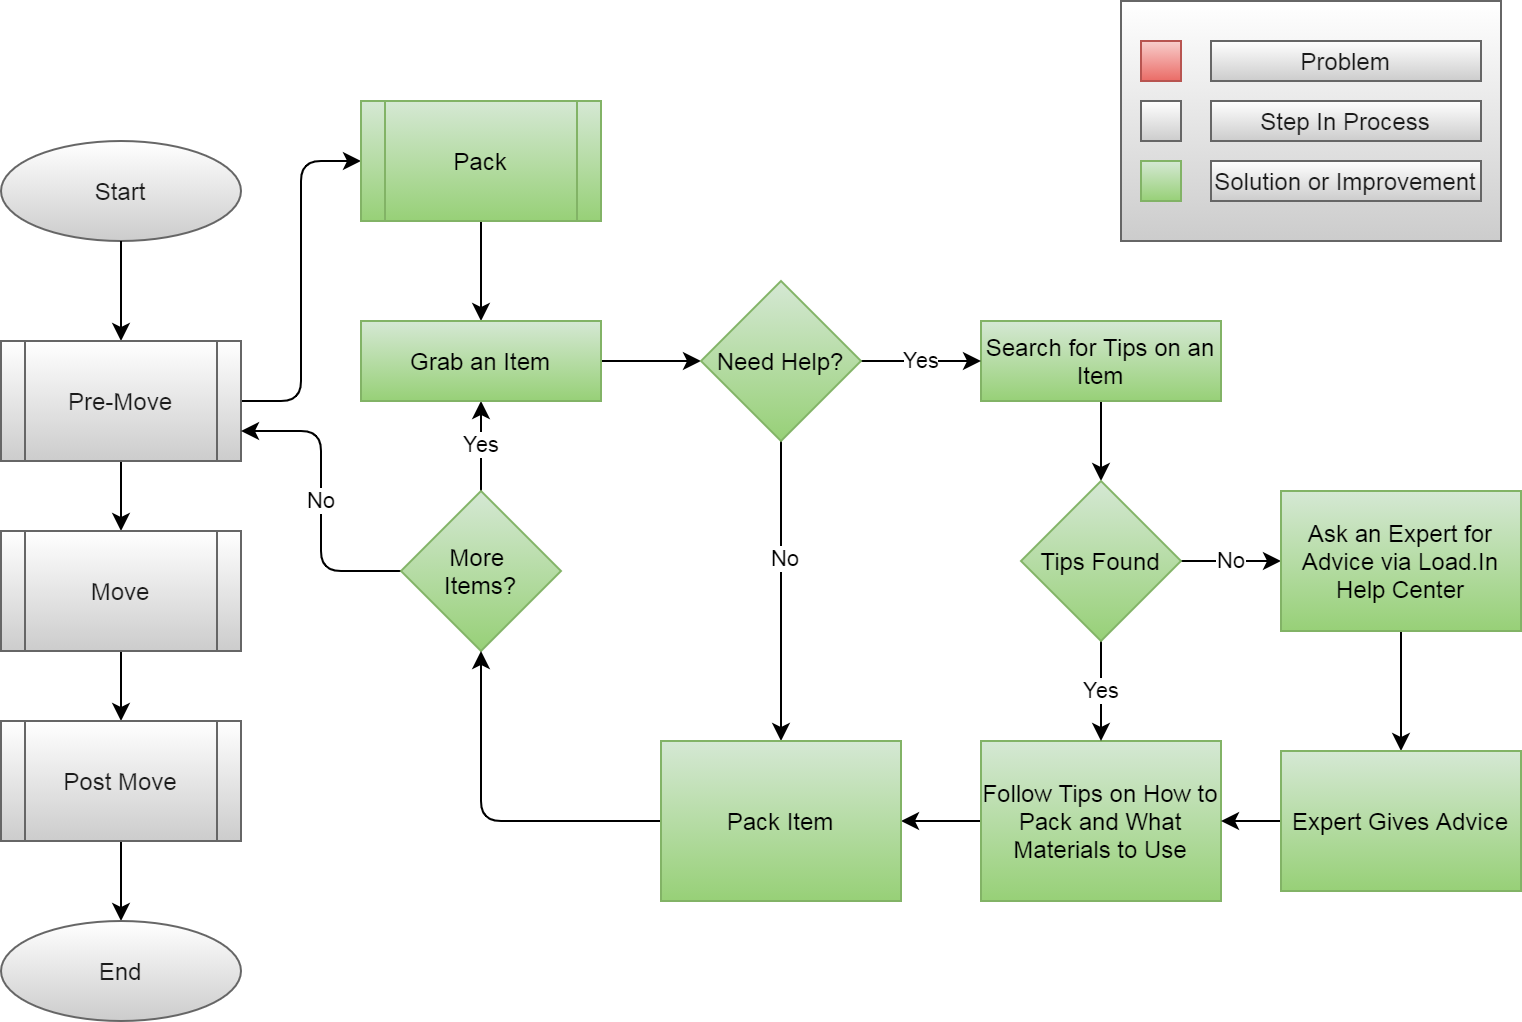

The diagram above was exported from draw.io. Its source (the exported page's mxGraphModel, read from the mxfile embedded in the PNG):
<mxGraphModel dx="1086" dy="830" grid="1" gridSize="10" guides="1" tooltips="1" connect="1" arrows="1" fold="1" page="1" pageScale="1" pageWidth="850" pageHeight="1100" math="0" shadow="0">
  <root>
    <mxCell id="FC7s4ItWQc42128mQLN5-0" />
    <mxCell id="FC7s4ItWQc42128mQLN5-1" parent="FC7s4ItWQc42128mQLN5-0" />
    <mxCell id="g1PsMO_bNK3gyH_bafRW-1" value="Start" style="ellipse;whiteSpace=wrap;html=1;fontColor=#1A1A1A;strokeColor=#666666;fillColor=#FFFFFF;gradientColor=#CCCCCC;" parent="FC7s4ItWQc42128mQLN5-1" vertex="1">
      <mxGeometry x="70" y="200" width="120" height="50" as="geometry" />
    </mxCell>
    <mxCell id="g1PsMO_bNK3gyH_bafRW-2" style="edgeStyle=orthogonalEdgeStyle;orthogonalLoop=1;jettySize=auto;html=1;exitX=0.5;exitY=1;exitDx=0;exitDy=0;" parent="FC7s4ItWQc42128mQLN5-1" source="g1PsMO_bNK3gyH_bafRW-1" target="g1PsMO_bNK3gyH_bafRW-6" edge="1">
      <mxGeometry relative="1" as="geometry">
        <mxPoint x="130" y="260" as="sourcePoint" />
      </mxGeometry>
    </mxCell>
    <mxCell id="g1PsMO_bNK3gyH_bafRW-5" style="edgeStyle=orthogonalEdgeStyle;orthogonalLoop=1;jettySize=auto;html=1;" parent="FC7s4ItWQc42128mQLN5-1" source="g1PsMO_bNK3gyH_bafRW-6" target="g1PsMO_bNK3gyH_bafRW-8" edge="1">
      <mxGeometry relative="1" as="geometry" />
    </mxCell>
    <mxCell id="g1PsMO_bNK3gyH_bafRW-57" style="edgeStyle=orthogonalEdgeStyle;orthogonalLoop=1;jettySize=auto;html=1;entryX=0;entryY=0.5;entryDx=0;entryDy=0;" parent="FC7s4ItWQc42128mQLN5-1" source="g1PsMO_bNK3gyH_bafRW-6" target="g1PsMO_bNK3gyH_bafRW-41" edge="1">
      <mxGeometry relative="1" as="geometry" />
    </mxCell>
    <mxCell id="g1PsMO_bNK3gyH_bafRW-6" value="Pre-Move" style="shape=process;whiteSpace=wrap;html=1;backgroundOutline=1;fontColor=#1A1A1A;strokeColor=#666666;fillColor=#FFFFFF;gradientColor=#CCCCCC;" parent="FC7s4ItWQc42128mQLN5-1" vertex="1">
      <mxGeometry x="70" y="300" width="120" height="60" as="geometry" />
    </mxCell>
    <mxCell id="g1PsMO_bNK3gyH_bafRW-7" style="edgeStyle=orthogonalEdgeStyle;orthogonalLoop=1;jettySize=auto;html=1;" parent="FC7s4ItWQc42128mQLN5-1" source="g1PsMO_bNK3gyH_bafRW-8" target="g1PsMO_bNK3gyH_bafRW-10" edge="1">
      <mxGeometry relative="1" as="geometry" />
    </mxCell>
    <mxCell id="g1PsMO_bNK3gyH_bafRW-8" value="Move" style="shape=process;whiteSpace=wrap;html=1;backgroundOutline=1;fontColor=#1A1A1A;strokeColor=#666666;fillColor=#FFFFFF;gradientColor=#CCCCCC;" parent="FC7s4ItWQc42128mQLN5-1" vertex="1">
      <mxGeometry x="70" y="395" width="120" height="60" as="geometry" />
    </mxCell>
    <mxCell id="g1PsMO_bNK3gyH_bafRW-9" style="edgeStyle=orthogonalEdgeStyle;orthogonalLoop=1;jettySize=auto;html=1;" parent="FC7s4ItWQc42128mQLN5-1" source="g1PsMO_bNK3gyH_bafRW-10" target="g1PsMO_bNK3gyH_bafRW-11" edge="1">
      <mxGeometry relative="1" as="geometry" />
    </mxCell>
    <mxCell id="g1PsMO_bNK3gyH_bafRW-10" value="Post Move" style="shape=process;whiteSpace=wrap;html=1;backgroundOutline=1;fontColor=#1A1A1A;strokeColor=#666666;fillColor=#FFFFFF;gradientColor=#CCCCCC;" parent="FC7s4ItWQc42128mQLN5-1" vertex="1">
      <mxGeometry x="70" y="490" width="120" height="60" as="geometry" />
    </mxCell>
    <mxCell id="g1PsMO_bNK3gyH_bafRW-11" value="End" style="ellipse;whiteSpace=wrap;html=1;fontColor=#1A1A1A;strokeColor=#666666;fillColor=#FFFFFF;gradientColor=#CCCCCC;" parent="FC7s4ItWQc42128mQLN5-1" vertex="1">
      <mxGeometry x="70" y="590" width="120" height="50" as="geometry" />
    </mxCell>
    <mxCell id="WT2WOkxpxU9_s2KsAzRA-12" style="edgeStyle=orthogonalEdgeStyle;orthogonalLoop=1;jettySize=auto;html=1;" parent="FC7s4ItWQc42128mQLN5-1" source="g1PsMO_bNK3gyH_bafRW-19" target="g1PsMO_bNK3gyH_bafRW-46" edge="1">
      <mxGeometry relative="1" as="geometry" />
    </mxCell>
    <mxCell id="g1PsMO_bNK3gyH_bafRW-19" value="Search for Tips on an Item" style="whiteSpace=wrap;html=1;fontSize=12;glass=0;strokeWidth=1;shadow=0;gradientColor=#97d077;fillColor=#d5e8d4;strokeColor=#82b366;" parent="FC7s4ItWQc42128mQLN5-1" vertex="1">
      <mxGeometry x="560" y="290" width="120" height="40" as="geometry" />
    </mxCell>
    <mxCell id="WT2WOkxpxU9_s2KsAzRA-9" style="edgeStyle=orthogonalEdgeStyle;orthogonalLoop=1;jettySize=auto;html=1;" parent="FC7s4ItWQc42128mQLN5-1" source="g1PsMO_bNK3gyH_bafRW-21" target="WT2WOkxpxU9_s2KsAzRA-6" edge="1">
      <mxGeometry relative="1" as="geometry" />
    </mxCell>
    <mxCell id="g1PsMO_bNK3gyH_bafRW-21" value="Follow Tips on How to Pack and What Materials to Use" style="whiteSpace=wrap;html=1;fontSize=12;glass=0;strokeWidth=1;shadow=0;gradientColor=#97d077;fillColor=#d5e8d4;strokeColor=#82b366;" parent="FC7s4ItWQc42128mQLN5-1" vertex="1">
      <mxGeometry x="560" y="500" width="120" height="80" as="geometry" />
    </mxCell>
    <mxCell id="g1PsMO_bNK3gyH_bafRW-33" value="" style="group;" parent="FC7s4ItWQc42128mQLN5-1" vertex="1" connectable="0">
      <mxGeometry x="630" y="130" width="190" height="120" as="geometry" />
    </mxCell>
    <mxCell id="g1PsMO_bNK3gyH_bafRW-34" value="" style="verticalLabelPosition=bottom;verticalAlign=top;html=1;shape=mxgraph.basic.rect;fillColor2=none;strokeWidth=1;size=20;indent=5;fillColor=#FFFFFF;gradientColor=#CCCCCC;strokeColor=#666666;fontColor=#1A1A1A;" parent="g1PsMO_bNK3gyH_bafRW-33" vertex="1">
      <mxGeometry width="190" height="120" as="geometry" />
    </mxCell>
    <mxCell id="g1PsMO_bNK3gyH_bafRW-35" value="" style="verticalLabelPosition=bottom;verticalAlign=top;html=1;shape=mxgraph.basic.rect;fillColor2=none;strokeWidth=1;size=20;indent=5;fillColor=#f8cecc;gradientColor=#ea6b66;strokeColor=#b85450;" parent="g1PsMO_bNK3gyH_bafRW-33" vertex="1">
      <mxGeometry x="10" y="20" width="20" height="20" as="geometry" />
    </mxCell>
    <mxCell id="g1PsMO_bNK3gyH_bafRW-36" value="Problem" style="text;html=1;align=center;verticalAlign=middle;whiteSpace=wrap;fillColor=#FFFFFF;gradientColor=#CCCCCC;strokeColor=#666666;fontColor=#1A1A1A;" parent="g1PsMO_bNK3gyH_bafRW-33" vertex="1">
      <mxGeometry x="45" y="20" width="135" height="20" as="geometry" />
    </mxCell>
    <mxCell id="g1PsMO_bNK3gyH_bafRW-37" value="" style="verticalLabelPosition=bottom;verticalAlign=top;html=1;shape=mxgraph.basic.rect;fillColor2=none;strokeWidth=1;size=20;indent=5;fillColor=#FFFFFF;gradientColor=#CCCCCC;strokeColor=#666666;fontColor=#1A1A1A;" parent="g1PsMO_bNK3gyH_bafRW-33" vertex="1">
      <mxGeometry x="10" y="50" width="20" height="20" as="geometry" />
    </mxCell>
    <mxCell id="g1PsMO_bNK3gyH_bafRW-38" value="Step In Process" style="text;html=1;align=center;verticalAlign=middle;whiteSpace=wrap;fillColor=#FFFFFF;gradientColor=#CCCCCC;strokeColor=#666666;fontColor=#1A1A1A;" parent="g1PsMO_bNK3gyH_bafRW-33" vertex="1">
      <mxGeometry x="45" y="50" width="135" height="20" as="geometry" />
    </mxCell>
    <mxCell id="g1PsMO_bNK3gyH_bafRW-39" value="" style="verticalLabelPosition=bottom;verticalAlign=top;html=1;shape=mxgraph.basic.rect;fillColor2=none;strokeWidth=1;size=20;indent=5;fillColor=#d5e8d4;gradientColor=#97d077;strokeColor=#82b366;" parent="g1PsMO_bNK3gyH_bafRW-33" vertex="1">
      <mxGeometry x="10" y="80" width="20" height="20" as="geometry" />
    </mxCell>
    <mxCell id="g1PsMO_bNK3gyH_bafRW-40" value="Solution or Improvement" style="text;html=1;align=center;verticalAlign=middle;whiteSpace=wrap;fillColor=#FFFFFF;gradientColor=#CCCCCC;strokeColor=#666666;fontColor=#1A1A1A;" parent="g1PsMO_bNK3gyH_bafRW-33" vertex="1">
      <mxGeometry x="45" y="80" width="135" height="20" as="geometry" />
    </mxCell>
    <mxCell id="WT2WOkxpxU9_s2KsAzRA-2" style="edgeStyle=orthogonalEdgeStyle;orthogonalLoop=1;jettySize=auto;html=1;" parent="FC7s4ItWQc42128mQLN5-1" source="g1PsMO_bNK3gyH_bafRW-41" target="WT2WOkxpxU9_s2KsAzRA-0" edge="1">
      <mxGeometry relative="1" as="geometry" />
    </mxCell>
    <mxCell id="g1PsMO_bNK3gyH_bafRW-41" value="Pack" style="shape=process;whiteSpace=wrap;html=1;backgroundOutline=1;gradientColor=#97d077;fillColor=#d5e8d4;strokeColor=#82b366;" parent="FC7s4ItWQc42128mQLN5-1" vertex="1">
      <mxGeometry x="250" y="180" width="120" height="60" as="geometry" />
    </mxCell>
    <mxCell id="WT2WOkxpxU9_s2KsAzRA-10" value="Yes" style="edgeStyle=orthogonalEdgeStyle;orthogonalLoop=1;jettySize=auto;html=1;" parent="FC7s4ItWQc42128mQLN5-1" source="g1PsMO_bNK3gyH_bafRW-44" target="WT2WOkxpxU9_s2KsAzRA-0" edge="1">
      <mxGeometry relative="1" as="geometry" />
    </mxCell>
    <mxCell id="WT2WOkxpxU9_s2KsAzRA-11" value="No" style="edgeStyle=orthogonalEdgeStyle;orthogonalLoop=1;jettySize=auto;html=1;entryX=1;entryY=0.75;entryDx=0;entryDy=0;" parent="FC7s4ItWQc42128mQLN5-1" source="g1PsMO_bNK3gyH_bafRW-44" target="g1PsMO_bNK3gyH_bafRW-6" edge="1">
      <mxGeometry relative="1" as="geometry" />
    </mxCell>
    <mxCell id="g1PsMO_bNK3gyH_bafRW-44" value="More &lt;br&gt;Items?" style="rhombus;whiteSpace=wrap;html=1;gradientColor=#97d077;fillColor=#d5e8d4;strokeColor=#82b366;" parent="FC7s4ItWQc42128mQLN5-1" vertex="1">
      <mxGeometry x="270" y="375" width="80" height="80" as="geometry" />
    </mxCell>
    <mxCell id="g1PsMO_bNK3gyH_bafRW-51" value="No" style="edgeStyle=orthogonalEdgeStyle;orthogonalLoop=1;jettySize=auto;html=1;" parent="FC7s4ItWQc42128mQLN5-1" source="g1PsMO_bNK3gyH_bafRW-46" target="g1PsMO_bNK3gyH_bafRW-47" edge="1">
      <mxGeometry relative="1" as="geometry" />
    </mxCell>
    <mxCell id="g1PsMO_bNK3gyH_bafRW-52" value="Yes" style="edgeStyle=orthogonalEdgeStyle;orthogonalLoop=1;jettySize=auto;html=1;" parent="FC7s4ItWQc42128mQLN5-1" source="g1PsMO_bNK3gyH_bafRW-46" target="g1PsMO_bNK3gyH_bafRW-21" edge="1">
      <mxGeometry relative="1" as="geometry" />
    </mxCell>
    <mxCell id="g1PsMO_bNK3gyH_bafRW-46" value="Tips Found" style="rhombus;whiteSpace=wrap;html=1;gradientColor=#97d077;fillColor=#d5e8d4;strokeColor=#82b366;" parent="FC7s4ItWQc42128mQLN5-1" vertex="1">
      <mxGeometry x="580" y="370" width="80" height="80" as="geometry" />
    </mxCell>
    <mxCell id="g1PsMO_bNK3gyH_bafRW-53" style="edgeStyle=orthogonalEdgeStyle;orthogonalLoop=1;jettySize=auto;html=1;" parent="FC7s4ItWQc42128mQLN5-1" source="g1PsMO_bNK3gyH_bafRW-47" target="g1PsMO_bNK3gyH_bafRW-48" edge="1">
      <mxGeometry relative="1" as="geometry" />
    </mxCell>
    <mxCell id="g1PsMO_bNK3gyH_bafRW-47" value="Ask an Expert for Advice via Load.In Help Center" style="whiteSpace=wrap;html=1;fontSize=12;glass=0;strokeWidth=1;shadow=0;gradientColor=#97d077;fillColor=#d5e8d4;strokeColor=#82b366;" parent="FC7s4ItWQc42128mQLN5-1" vertex="1">
      <mxGeometry x="710" y="375" width="120" height="70" as="geometry" />
    </mxCell>
    <mxCell id="g1PsMO_bNK3gyH_bafRW-54" style="edgeStyle=orthogonalEdgeStyle;orthogonalLoop=1;jettySize=auto;html=1;" parent="FC7s4ItWQc42128mQLN5-1" source="g1PsMO_bNK3gyH_bafRW-48" target="g1PsMO_bNK3gyH_bafRW-21" edge="1">
      <mxGeometry relative="1" as="geometry" />
    </mxCell>
    <mxCell id="g1PsMO_bNK3gyH_bafRW-48" value="Expert Gives Advice" style="whiteSpace=wrap;html=1;fontSize=12;glass=0;strokeWidth=1;shadow=0;gradientColor=#97d077;fillColor=#d5e8d4;strokeColor=#82b366;" parent="FC7s4ItWQc42128mQLN5-1" vertex="1">
      <mxGeometry x="710" y="505" width="120" height="70" as="geometry" />
    </mxCell>
    <mxCell id="WT2WOkxpxU9_s2KsAzRA-4" style="edgeStyle=orthogonalEdgeStyle;orthogonalLoop=1;jettySize=auto;html=1;" parent="FC7s4ItWQc42128mQLN5-1" source="WT2WOkxpxU9_s2KsAzRA-0" target="WT2WOkxpxU9_s2KsAzRA-3" edge="1">
      <mxGeometry relative="1" as="geometry" />
    </mxCell>
    <mxCell id="WT2WOkxpxU9_s2KsAzRA-0" value="Grab an Item" style="whiteSpace=wrap;html=1;fontSize=12;glass=0;strokeWidth=1;shadow=0;gradientColor=#97d077;fillColor=#d5e8d4;strokeColor=#82b366;" parent="FC7s4ItWQc42128mQLN5-1" vertex="1">
      <mxGeometry x="250" y="290" width="120" height="40" as="geometry" />
    </mxCell>
    <mxCell id="WT2WOkxpxU9_s2KsAzRA-5" value="Yes" style="edgeStyle=orthogonalEdgeStyle;orthogonalLoop=1;jettySize=auto;html=1;" parent="FC7s4ItWQc42128mQLN5-1" source="WT2WOkxpxU9_s2KsAzRA-3" target="g1PsMO_bNK3gyH_bafRW-19" edge="1">
      <mxGeometry relative="1" as="geometry" />
    </mxCell>
    <mxCell id="WT2WOkxpxU9_s2KsAzRA-7" style="edgeStyle=orthogonalEdgeStyle;orthogonalLoop=1;jettySize=auto;html=1;" parent="FC7s4ItWQc42128mQLN5-1" source="WT2WOkxpxU9_s2KsAzRA-3" target="WT2WOkxpxU9_s2KsAzRA-6" edge="1">
      <mxGeometry relative="1" as="geometry" />
    </mxCell>
    <mxCell id="WT2WOkxpxU9_s2KsAzRA-13" value="No" style="edgeLabel;html=1;align=center;verticalAlign=middle;resizable=0;points=[];" parent="WT2WOkxpxU9_s2KsAzRA-7" vertex="1" connectable="0">
      <mxGeometry x="-0.2267" y="1" relative="1" as="geometry">
        <mxPoint as="offset" />
      </mxGeometry>
    </mxCell>
    <mxCell id="WT2WOkxpxU9_s2KsAzRA-3" value="Need Help?" style="rhombus;whiteSpace=wrap;html=1;gradientColor=#97d077;fillColor=#d5e8d4;strokeColor=#82b366;" parent="FC7s4ItWQc42128mQLN5-1" vertex="1">
      <mxGeometry x="420" y="270" width="80" height="80" as="geometry" />
    </mxCell>
    <mxCell id="WT2WOkxpxU9_s2KsAzRA-8" style="edgeStyle=orthogonalEdgeStyle;orthogonalLoop=1;jettySize=auto;html=1;entryX=0.5;entryY=1;entryDx=0;entryDy=0;exitX=0;exitY=0.5;exitDx=0;exitDy=0;" parent="FC7s4ItWQc42128mQLN5-1" source="WT2WOkxpxU9_s2KsAzRA-6" target="g1PsMO_bNK3gyH_bafRW-44" edge="1">
      <mxGeometry relative="1" as="geometry" />
    </mxCell>
    <mxCell id="WT2WOkxpxU9_s2KsAzRA-6" value="Pack Item" style="whiteSpace=wrap;html=1;fontSize=12;glass=0;strokeWidth=1;shadow=0;gradientColor=#97d077;fillColor=#d5e8d4;strokeColor=#82b366;" parent="FC7s4ItWQc42128mQLN5-1" vertex="1">
      <mxGeometry x="400" y="500" width="120" height="80" as="geometry" />
    </mxCell>
  </root>
</mxGraphModel>